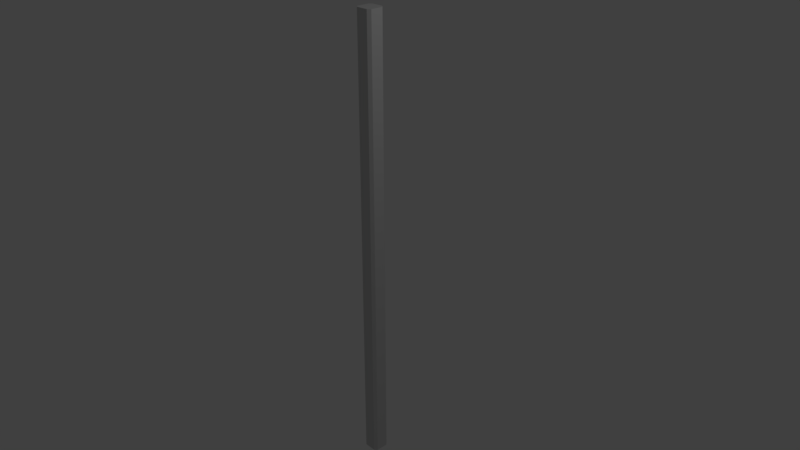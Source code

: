 # Source: ViviendaSistemaPrefaHolcim.blend  (saved by Blender 2.79.0; exported with 4.5.12 LTS)
import bpy
from mathutils import Matrix  # noqa: F401  (used for matrix-valued properties, if any)

bpy.ops.wm.read_factory_settings(use_empty=True)
scene = bpy.context.scene
scene.name = 'Scene'

# ---- collections
col_collection_1 = bpy.data.collections.new('Collection 1'); scene.collection.children.link(col_collection_1)

# ---- materials (node trees are filled in below, after node groups)
mat_material_003 = bpy.data.materials.new('Material.003')
mat_material_003.alpha_threshold = 0.0
mat_material_003.use_transparent_shadow = False
mat_material_003.diffuse_color = (0.64, 0.64, 0.64, 1.0)
mat_material_003.specular_color = (0.5, 0.5, 0.5)
mat_material_003.roughness = 0.5
mat_material_003.specular_intensity = 1.0

# ---- material node trees

# ---- world
world_world = bpy.data.worlds.new('World'); scene.world = world_world
world_world.color = (0.05088, 0.05088, 0.05088)
world_world.use_sun_shadow = False
world_world.sun_shadow_jitter_overblur = 0.0
world_world.cycles.sampling_method = 'MANUAL'

# ---- cameras
cam_camera = bpy.data.cameras.new('Camera')
cam_camera.clip_end = 100.0
cam_camera.lens = 35.0
cam_camera.sensor_width = 32.0
cam_camera.sensor_height = 18.0
cam_camera.ortho_scale = 7.314
cam_camera.dof.focus_distance = 0.0
cam_camera.dof.aperture_fstop = 128.0

# ---- lights
light_lamp = bpy.data.lights.new('Lamp', 'POINT')
light_lamp.transmission_factor = 0.0
light_lamp.cutoff_distance = 30.0
light_lamp.energy = 100.0
light_lamp.shadow_buffer_clip_start = 1.001
light_lamp.shadow_soft_size = 0.1
light_lamp.shadow_maximum_resolution = 0.006
light_lamp.use_absolute_resolution = True

# ---- meshes
me_cube_001 = bpy.data.meshes.new('Cube.001')
me_cube_001.from_pydata([(-0.08514, -3.15, 0.08344), (-0.08514, -3.15, 0.12), (-0.1014, -3.15, 0.1029), (-0.12, -3.15, 0.08344), (-0.08514, 3.15, 0.08344), (-0.12, 3.15, 0.08344), (-0.1014, 3.15, 0.1029), (-0.08514, 3.15, 0.12), (0.12, -3.15, 0.08344), (0.12, 3.15, 0.08344), (0.096, 3.15, 0.1074), (0.08229, 3.15, 0.12), (0.08229, -3.15, 0.12), (0.096, -3.15, 0.1074), (-0.12, 3.15, -0.08127), (-0.12, -3.15, -0.08127), (-0.09729, 3.15, -0.1082), (-0.08514, 3.15, -0.12), (-0.08514, -3.15, -0.12), (-0.09729, -3.15, -0.1082), (-0.08514, 3.15, -0.08127), (-0.08514, -3.15, -0.08127), (0.12, -3.15, -0.08127), (0.12, 3.15, -0.08127), (0.08229, -3.15, 0.08344), (0.08229, -3.15, -0.08127), (0.08229, 3.15, -0.08127), (0.08229, 3.15, 0.08344), (0.101, -3.15, -0.1015), (0.08229, -3.15, -0.12), (0.101, 3.15, -0.1015), (0.08229, 3.15, -0.12)], [], [(0, 1, 2, 3), (4, 5, 6, 7), (1, 7, 6, 5, 3, 2), (8, 9, 10, 11, 12, 13), (3, 5, 14, 15), (15, 14, 16, 17, 18, 19), (17, 16, 14, 20), (18, 21, 15, 19), (22, 23, 9, 8), (20, 14, 5, 4), (21, 0, 3, 15), (22, 8, 24, 25), (23, 26, 27, 9), (28, 22, 25, 29), (30, 31, 26, 23), (9, 27, 11, 10), (8, 13, 12, 24), (25, 24, 0, 21), (26, 20, 4, 27), (29, 25, 21, 18), (31, 17, 20, 26), (31, 29, 18, 17), (12, 11, 7, 1), (27, 4, 7, 11), (24, 12, 1, 0), (30, 23, 22, 28, 29, 31)])
me_cube_001.polygons.foreach_set('use_smooth', [True] * 26)
_k = set([(1, 2), (1, 7), (1, 12), (2, 3), (3, 5), (3, 15), (5, 6), (5, 14), (6, 7), (7, 11), (8, 9), (8, 13), (8, 22), (9, 10), (9, 23), (10, 11), (11, 12), (12, 13), (14, 15), (14, 16), (15, 19), (16, 17), (17, 18), (17, 31), (18, 19), (18, 29), (22, 23), (22, 28), (23, 30), (28, 29), (29, 31), (30, 31)])
me_cube_001.attributes.new('sharp_edge', 'BOOLEAN', 'EDGE').data.foreach_set('value', [ (min(e.vertices), max(e.vertices)) in _k for e in me_cube_001.edges])
me_cube_001.materials.append(mat_material_003)
me_cube_001.use_remesh_preserve_volume = False
me_cube_001.use_remesh_preserve_attributes = False
me_cube_001.use_mirror_vertex_groups = False
me_cube_001.update()
me_cube_001.normals_split_custom_set([tuple(v) for v in zip(*[iter([0.0, -1.0, -1.464e-06, 0.0, -1.0, -1.909e-06, 0.0, -1.0, -5.856e-06, 0.0, -1.0, -1.989e-06, 0.0, 1.0, -1.464e-06, 0.0, 1.0, -1.989e-06, 0.0, 1.0, -5.856e-06, 0.0, 1.0, -1.909e-06, -0.7238, 0.0, 0.69, -0.7238, 0.0, 0.69, -0.7238, 0.0, 0.69, -0.7238, 0.0, 0.69, -0.7238, 0.0, 0.69, -0.7238, 0.0, 0.69, 0.6961, 0.0, 0.718, 0.6961, 0.0, 0.718, 0.6961, 0.0, 0.718, 0.6961, 0.0, 0.718, 0.6961, 0.0, 0.718, 0.6961, 0.0, 0.718, -1.0, 0.0, 0.0, -1.0, 0.0, 0.0, -1.0, 0.0, 0.0, -1.0, 0.0, 0.0, -0.7433, 0.0, -0.6689, -0.7433, 0.0, -0.6689, -0.7433, 0.0, -0.6689, -0.7433, 0.0, -0.6689, -0.7433, 0.0, -0.6689, -0.7433, 0.0, -0.6689, 0.0, 1.0, 3.566e-06, 0.0, 1.0, 1.059e-05, 0.0, 1.0, 3.772e-06, 0.0, 1.0, 2.647e-06, 0.0, -1.0, 3.566e-06, 0.0, -1.0, 2.647e-06, 0.0, -1.0, 3.772e-06, 0.0, -1.0, 1.059e-05, 1.0, 0.0, 0.0, 1.0, 0.0, 0.0, 1.0, 0.0, 0.0, 1.0, 0.0, 0.0, 0.0, 1.0, 2.647e-06, 0.0, 1.0, 3.772e-06, 0.0, 1.0, -1.989e-06, 0.0, 1.0, -1.464e-06, 0.0, -1.0, 2.647e-06, 0.0, -1.0, -1.464e-06, 0.0, -1.0, -1.989e-06, 0.0, -1.0, 3.772e-06, 0.0, -1.0, -3.425e-06, 0.0, -1.0, 1.766e-06, 0.0, -1.0, 1.325e-06, 0.0, -1.0, -2.5e-06, 0.0, 1.0, -3.425e-06, 0.0, 1.0, -2.5e-06, 0.0, 1.0, 1.325e-06, 0.0, 1.0, 1.766e-06, 0.0, -1.0, -9.999e-06, 0.0, -1.0, -3.425e-06, 0.0, -1.0, -2.5e-06, 0.0, -1.0, -3.354e-06, 0.0, 1.0, -9.999e-06, 0.0, 1.0, -3.354e-06, 0.0, 1.0, -2.5e-06, 0.0, 1.0, -3.425e-06, 0.0, 1.0, 1.766e-06, 0.0, 1.0, 1.325e-06, 0.0, 1.0, 1.83e-06, 0.0, 1.0, 5.298e-06, 0.0, -1.0, 1.766e-06, 0.0, -1.0, 5.298e-06, 0.0, -1.0, 1.83e-06, 0.0, -1.0, 1.325e-06, 0.0, -1.0, -2.5e-06, 0.0, -1.0, 1.325e-06, 0.0, -1.0, -1.464e-06, 0.0, -1.0, 2.647e-06, 0.0, 1.0, -2.5e-06, 0.0, 1.0, 2.647e-06, 0.0, 1.0, -1.464e-06, 0.0, 1.0, 1.325e-06, 0.0, -1.0, -3.354e-06, 0.0, -1.0, -2.5e-06, 0.0, -1.0, 2.647e-06, 0.0, -1.0, 3.566e-06, 0.0, 1.0, -3.354e-06, 0.0, 1.0, 3.566e-06, 0.0, 1.0, 2.647e-06, 0.0, 1.0, -2.5e-06, 0.0, 0.0, -1.0, 0.0, 0.0, -1.0, 0.0, 0.0, -1.0, 0.0, 0.0, -1.0, 0.0, 0.0, 1.0, 0.0, 0.0, 1.0, 0.0, 0.0, 1.0, 0.0, 0.0, 1.0, 0.0, 1.0, 1.325e-06, 0.0, 1.0, -1.464e-06, 0.0, 1.0, -1.909e-06, 0.0, 1.0, 1.83e-06, 0.0, -1.0, 1.325e-06, 0.0, -1.0, 1.83e-06, 0.0, -1.0, -1.909e-06, 0.0, -1.0, -1.464e-06, 0.7165, -3.418e-10, -0.6976, 0.7165, -3.418e-10, -0.6976, 0.7165, -3.418e-10, -0.6976, 0.7165, -3.418e-10, -0.6976, 0.7165, -3.418e-10, -0.6976, 0.7165, -3.418e-10, -0.6976])] * 3)])

# ---- objects
ob_coltipoa = bpy.data.objects.new('ColTipoA', me_cube_001)
ob_lamp = bpy.data.objects.new('Lamp', light_lamp)
ob_camera = bpy.data.objects.new('Camera', cam_camera)

# ---- transforms, parenting, visibility, modifiers, constraints
ob_coltipoa.location = (0.0, 0.07531, 0.0)
ob_coltipoa.rotation_euler = (1.571, -0.0, 0.0)
ob_coltipoa.lineart.crease_threshold = 0.0
ob_lamp.location = (4.076, 1.005, 5.904)
ob_lamp.rotation_euler = (0.6503, 0.05522, 1.866)
ob_lamp.lock_rotations_4d = False
ob_lamp.empty_display_type = 'ARROWS'
ob_lamp.color = (0.0, 0.0, 0.0, 0.0)
ob_lamp.lineart.crease_threshold = 0.0
ob_camera.location = (7.481, -6.508, 5.344)
ob_camera.rotation_euler = (1.109, 0.0, 0.8149)
ob_camera.lock_rotations_4d = False
ob_camera.empty_display_type = 'ARROWS'
ob_camera.color = (0.0, 0.0, 0.0, 0.0)
ob_camera.display_type = 'WIRE'
ob_camera.lineart.crease_threshold = 0.0

# ---- collection membership
col_collection_1.objects.link(ob_coltipoa)
col_collection_1.objects.link(ob_lamp)
col_collection_1.objects.link(ob_camera)

# ---- scene / render settings (as saved in the file)
scene.camera = ob_camera
scene.frame_start = 1; scene.frame_end = 250; scene.frame_set(1)
scene.render.engine = 'BLENDER_EEVEE_NEXT'
scene.render.resolution_percentage = 50
scene.render.dither_intensity = 0.0
scene.cycles.use_denoising = False
scene.cycles.samples = 128
scene.cycles.sampling_pattern = 'TABULATED_SOBOL'
scene.cycles.use_adaptive_sampling = False
scene.cycles.use_light_tree = False
scene.cycles.blur_glossy = 0.0
scene.cycles.sample_clamp_indirect = 0.0
scene.view_settings.view_transform = 'Standard'
bpy.context.view_layer.update()
